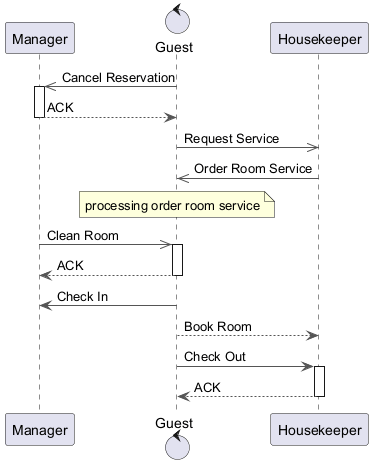

The diagram above was rendered by PlantUML. Its source (embedded in the PNG):
@startuml
skinparam backgroundColor #FFFFFF
skinparam classBackgroundColor #F1F8E9
skinparam classBorderColor #33691E
skinparam ArrowColor #555555
participant "Manager" as M
control "Guest" as G
participant "Housekeeper" as H
G ->> M : Cancel Reservation
activate M
M --> G : ACK
deactivate M
G ->> H : Request Service
H ->> G : Order Room Service
note over G : processing order room service
M ->> G : Clean Room
activate G
G --> M : ACK
deactivate G
G -> M : Check In
G --> H : Book Room
G -> H : Check Out
activate H
H --> G : ACK
deactivate H
@enduml